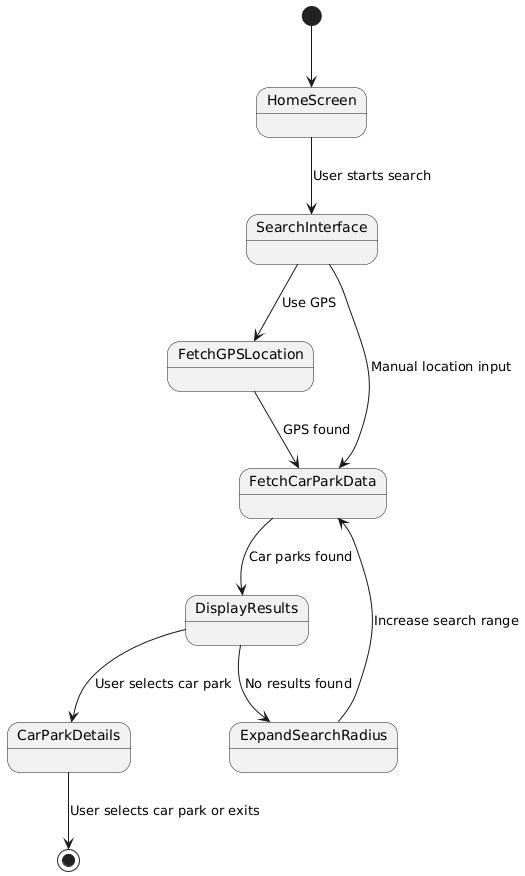

The diagram above was rendered by PlantUML. Its source (embedded in the PNG):
@startuml
[*] --> HomeScreen
HomeScreen --> SearchInterface: User starts search
SearchInterface --> FetchGPSLocation: Use GPS
SearchInterface --> FetchCarParkData: Manual location input
FetchGPSLocation --> FetchCarParkData: GPS found
FetchCarParkData --> DisplayResults: Car parks found
DisplayResults --> CarParkDetails: User selects car park
DisplayResults --> ExpandSearchRadius: No results found
ExpandSearchRadius --> FetchCarParkData: Increase search range
CarParkDetails --> [*]: User selects car park or exits
@enduml